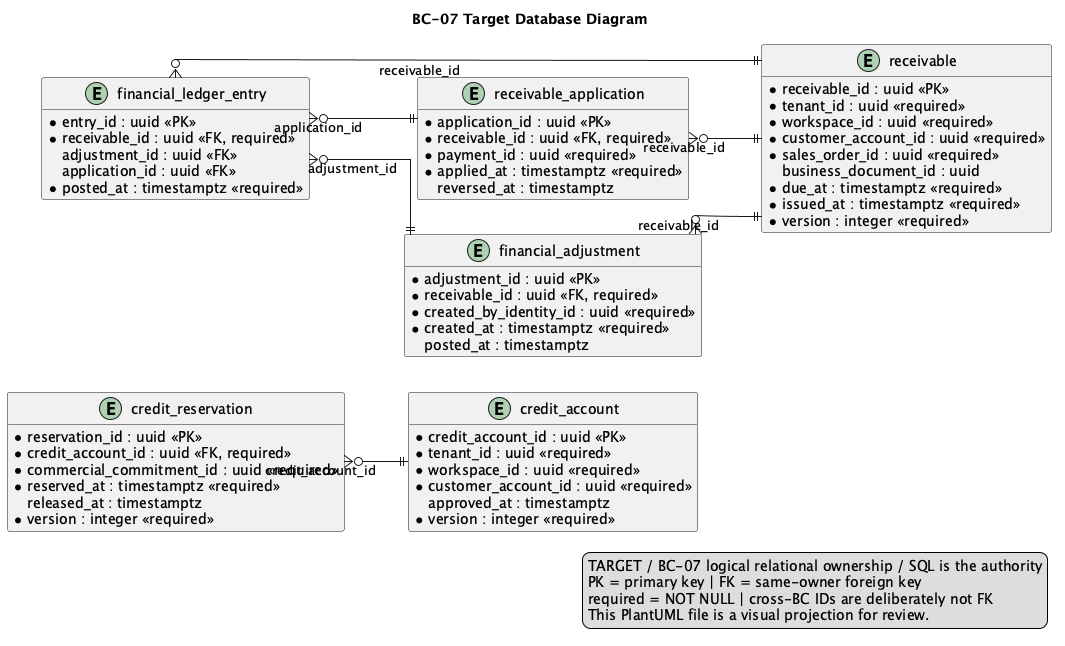

The diagram above was rendered by PlantUML. Its source (embedded in the PNG):
@startuml
title BC-07 Target Database Diagram
left to right direction
hide methods
skinparam shadowing false
skinparam linetype ortho
skinparam entity {
  BackgroundColor #F8FAFC
  BorderColor #334155
  FontColor #0F172A
}

entity "credit_account" as t_credit_account {
  * credit_account_id : uuid <<PK>>
  * tenant_id : uuid <<required>>
  * workspace_id : uuid <<required>>
  * customer_account_id : uuid <<required>>
  * credit_limit : numeric(19,4) <<required>>
  * currency : char(3) <<required>>
  * status : varchar(32) <<required>>
    approved_at : timestamptz
  * version : integer <<required>>
}

entity "credit_reservation" as t_credit_reservation {
  * reservation_id : uuid <<PK>>
  * credit_account_id : uuid <<FK, required>>
  * commercial_commitment_id : uuid <<required>>
  * amount : numeric(19,4) <<required>>
  * currency : char(3) <<required>>
  * status : varchar(32) <<required>>
  * reserved_at : timestamptz <<required>>
    released_at : timestamptz
  * version : integer <<required>>
}

entity "receivable" as t_receivable {
  * receivable_id : uuid <<PK>>
  * tenant_id : uuid <<required>>
  * workspace_id : uuid <<required>>
  * customer_account_id : uuid <<required>>
  * sales_order_id : uuid <<required>>
    business_document_id : uuid
  * original_amount : numeric(19,4) <<required>>
  * outstanding_amount : numeric(19,4) <<required>>
  * currency : char(3) <<required>>
  * due_at : timestamptz <<required>>
  * status : varchar(32) <<required>>
  * issued_at : timestamptz <<required>>
  * version : integer <<required>>
}

entity "receivable_application" as t_receivable_application {
  * application_id : uuid <<PK>>
  * receivable_id : uuid <<FK, required>>
  * payment_id : uuid <<required>>
  * amount : numeric(19,4) <<required>>
  * currency : char(3) <<required>>
  * applied_at : timestamptz <<required>>
    reversed_at : timestamptz
}

entity "financial_adjustment" as t_financial_adjustment {
  * adjustment_id : uuid <<PK>>
  * receivable_id : uuid <<FK, required>>
  * kind : varchar(32) <<required>>
  * amount : numeric(19,4) <<required>>
  * currency : char(3) <<required>>
  * reason : varchar(500) <<required>>
  * status : varchar(32) <<required>>
  * created_by_identity_id : uuid <<required>>
  * created_at : timestamptz <<required>>
    posted_at : timestamptz
}

entity "financial_ledger_entry" as t_financial_ledger_entry {
  * entry_id : uuid <<PK>>
  * receivable_id : uuid <<FK, required>>
    adjustment_id : uuid <<FK>>
    application_id : uuid <<FK>>
  * direction : varchar(16) <<required>>
  * amount : numeric(19,4) <<required>>
  * currency : char(3) <<required>>
  * posted_at : timestamptz <<required>>
}

t_credit_reservation }o--|| t_credit_account : credit_account_id
t_receivable_application }o--|| t_receivable : receivable_id
t_financial_adjustment }o--|| t_receivable : receivable_id
t_financial_ledger_entry }o--|| t_receivable : receivable_id
t_financial_ledger_entry }o--|| t_financial_adjustment : adjustment_id
t_financial_ledger_entry }o--|| t_receivable_application : application_id

legend right
TARGET / BC-07 logical relational ownership / SQL is the authority
PK = primary key | FK = same-owner foreign key
required = NOT NULL | cross-BC IDs are deliberately not FK
This PlantUML file is a visual projection for review.
endlegend
@enduml